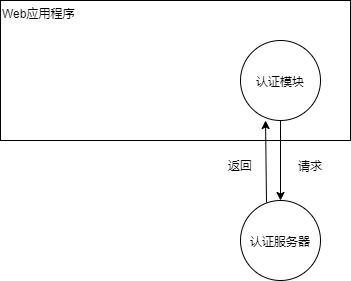

The diagram above was exported from draw.io. Its source (the exported page's mxGraphModel, read from the mxfile embedded in the PNG):
<mxGraphModel dx="1102" dy="865" grid="1" gridSize="10" guides="1" tooltips="1" connect="1" arrows="1" fold="1" page="1" pageScale="1" pageWidth="850" pageHeight="1100" math="0" shadow="0">
  <root>
    <mxCell id="0" />
    <mxCell id="1" parent="0" />
    <mxCell id="FlSZZqiLAb-llwRn39-F-1" value="Web应用程序" style="rounded=0;whiteSpace=wrap;html=1;align=left;verticalAlign=top;" vertex="1" parent="1">
      <mxGeometry x="220" y="210" width="350" height="140" as="geometry" />
    </mxCell>
    <mxCell id="FlSZZqiLAb-llwRn39-F-8" value="" style="edgeStyle=orthogonalEdgeStyle;rounded=0;orthogonalLoop=1;jettySize=auto;html=1;" edge="1" parent="1" source="FlSZZqiLAb-llwRn39-F-3" target="FlSZZqiLAb-llwRn39-F-7">
      <mxGeometry relative="1" as="geometry" />
    </mxCell>
    <mxCell id="FlSZZqiLAb-llwRn39-F-3" value="&lt;br&gt;&lt;br&gt;认证模块" style="ellipse;whiteSpace=wrap;html=1;aspect=fixed;align=center;verticalAlign=top;" vertex="1" parent="1">
      <mxGeometry x="460" y="250" width="80" height="80" as="geometry" />
    </mxCell>
    <mxCell id="FlSZZqiLAb-llwRn39-F-7" value="&lt;br&gt;&lt;br&gt;认证服务器&lt;br&gt;" style="ellipse;whiteSpace=wrap;html=1;aspect=fixed;align=center;verticalAlign=top;" vertex="1" parent="1">
      <mxGeometry x="460" y="410" width="80" height="80" as="geometry" />
    </mxCell>
    <mxCell id="FlSZZqiLAb-llwRn39-F-9" value="请求" style="text;html=1;strokeColor=none;fillColor=none;align=center;verticalAlign=middle;whiteSpace=wrap;rounded=0;" vertex="1" parent="1">
      <mxGeometry x="500" y="360" width="60" height="30" as="geometry" />
    </mxCell>
    <mxCell id="FlSZZqiLAb-llwRn39-F-28" value="" style="endArrow=classic;html=1;rounded=0;entryX=0.313;entryY=1;entryDx=0;entryDy=0;entryPerimeter=0;exitX=0.325;exitY=0.025;exitDx=0;exitDy=0;exitPerimeter=0;" edge="1" parent="1" source="FlSZZqiLAb-llwRn39-F-7" target="FlSZZqiLAb-llwRn39-F-3">
      <mxGeometry width="50" height="50" relative="1" as="geometry">
        <mxPoint x="488" y="400" as="sourcePoint" />
        <mxPoint x="540" y="350" as="targetPoint" />
      </mxGeometry>
    </mxCell>
    <mxCell id="FlSZZqiLAb-llwRn39-F-29" value="返回" style="text;html=1;strokeColor=none;fillColor=none;align=center;verticalAlign=middle;whiteSpace=wrap;rounded=0;" vertex="1" parent="1">
      <mxGeometry x="430" y="360" width="60" height="30" as="geometry" />
    </mxCell>
  </root>
</mxGraphModel>